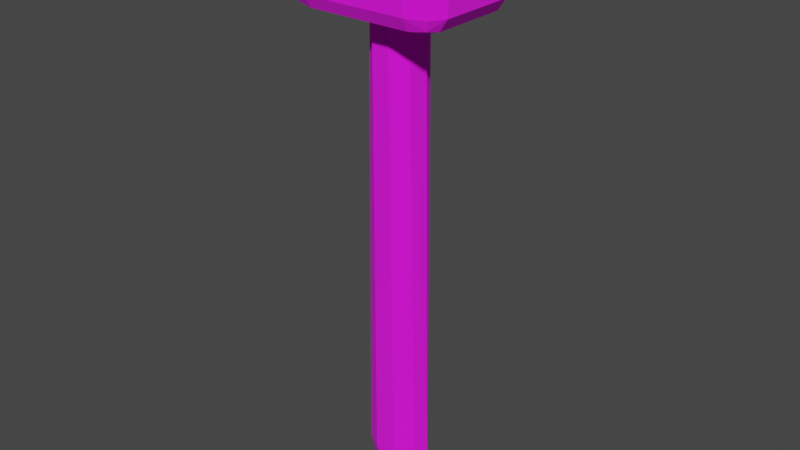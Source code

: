 # Source: hammer.blend  (saved by Blender 2.90.8; exported with 4.5.12 LTS)
import bpy
from mathutils import Matrix  # noqa: F401  (used for matrix-valued properties, if any)

bpy.ops.wm.read_factory_settings(use_empty=True)
scene = bpy.context.scene
scene.name = 'Scene'

# ---- collections
col_collection = bpy.data.collections.new('Collection'); scene.collection.children.link(col_collection)

# ---- images (referenced by path relative to the original .blend; pixels are not part of the script)
import os
ASSET_DIR = os.environ.get("B2B_ASSET_DIR", "")  # directory of the original .blend (textures are referenced by path, not embedded)
HERE = os.path.dirname(os.path.abspath(__file__))  # packed textures are extracted next to this script under _unpacked/

def load_image(name, relpath, width, height, colorspace="sRGB"):
    """Load a texture the original file referenced (path relative to the .blend, or extracted next to this script)."""
    p = next((c for c in (os.path.join(HERE, relpath), os.path.join(ASSET_DIR, relpath)) if relpath and os.path.exists(c)), "")
    if p:
        img = bpy.data.images.load(p, check_existing=True)
        img.name = name
    else:  # same state as the original file: an image datablock whose file is absent (Cycles renders it pink)
        img = bpy.data.images.new(name, width, height)
        img.source = "FILE"
        img.filepath = "//" + (relpath or name)
    img.colorspace_settings.name = colorspace
    return img
img_colourpalette_png = load_image('colourpalette.png', 'colourpalette.png', 1024, 1024, 'sRGB')

# ---- materials (node trees are filled in below, after node groups)
mat_material_001 = bpy.data.materials.new('Material.001')
mat_material_001.use_transparent_shadow = False

# ---- material node trees
mat_material_001.use_nodes = True; mat_material_001.node_tree.nodes.clear()
_N = mat_material_001.node_tree.nodes; _L = mat_material_001.node_tree.links
n0 = _N.new('ShaderNodeBsdfPrincipled'); n0.name = 'Principled BSDF'; n0.location = (10, 300)
n0.distribution = 'GGX'
n0.subsurface_method = 'BURLEY'
n0.inputs[2].default_value = 1.0
n0.inputs[3].default_value = 1.45
n0.inputs[27].default_value = (0.0, 0.0, 0.0, 1.0)
n0.inputs[28].default_value = 1.0
n1 = _N.new('ShaderNodeOutputMaterial'); n1.name = 'Material Output'; n1.location = (300, 300)
n2 = _N.new('ShaderNodeTexImage'); n2.name = 'Image Texture'; n2.location = (-380, 280)
n2.image = img_colourpalette_png
n3 = _N.new('ShaderNodeTexCoord'); n3.name = 'Texture Coordinate'; n3.location = (-580, 240)
_L.new(n0.outputs[0], n1.inputs[0])
_L.new(n2.outputs[0], n0.inputs[0])
_L.new(n3.outputs[2], n2.inputs[0])
n1.is_active_output = True

# ---- world
world_world = bpy.data.worlds.new('World'); scene.world = world_world
world_world.use_nodes = True; world_world.node_tree.nodes.clear()
_N = world_world.node_tree.nodes; _L = world_world.node_tree.links
n0 = _N.new('ShaderNodeOutputWorld'); n0.name = 'World Output'; n0.location = (300, 300)
n1 = _N.new('ShaderNodeBackground'); n1.name = 'Background'; n1.location = (10, 300)
n1.inputs[0].default_value = (0.05088, 0.05088, 0.05088, 1.0)
_L.new(n1.outputs[0], n0.inputs[0])
n0.is_active_output = True
world_world.color = (0.05088, 0.05088, 0.05088)
world_world.use_sun_shadow = False
world_world.sun_shadow_jitter_overblur = 0.0

# ---- meshes
me_cylinder = bpy.data.meshes.new('Cylinder')
me_cylinder.from_pydata([(-3.992e-08, 0.2349, 0.4766), (-4.75e-08, 0.277, 5.65), (0.2027, 0.18, 0.4766), (0.1477, 0.2122, 5.65), (0.3105, 0.0408, 0.4766), (0.2264, 0.04811, 5.65), (0.2731, -0.1175, 0.4766), (0.1991, -0.1385, 5.65), (0.1078, -0.2208, 0.4766), (0.07861, -0.2603, 5.65), (-0.1078, -0.2208, 0.4766), (-0.07861, -0.2603, 5.65), (-0.2731, -0.1175, 0.4766), (-0.1991, -0.1385, 5.65), (-0.3105, 0.0408, 0.4766), (-0.2264, 0.04811, 5.65), (-0.2027, 0.18, 0.4766), (-0.1477, 0.2122, 5.65), (-1.114e-08, 0.1453, -0.03279), (0.1254, 0.1113, -0.03279), (0.1921, 0.02523, -0.03279), (0.1689, -0.07265, -0.03279), (0.0667, -0.1365, -0.03279), (-0.0667, -0.1365, -0.03279), (-0.1689, -0.07265, -0.03279), (-0.1921, 0.02523, -0.03279), (-0.1254, 0.1113, -0.03279)], [], [(0, 1, 3, 2), (2, 3, 5, 4), (4, 5, 7, 6), (6, 7, 9, 8), (8, 9, 11, 10), (10, 11, 13, 12), (12, 13, 15, 14), (3, 1, 17, 15, 13, 11, 9, 7, 5), (14, 15, 17, 16), (16, 17, 1, 0), (16, 0, 18, 26), (18, 19, 20, 21, 22, 23, 24, 25, 26), (14, 16, 26, 25), (12, 14, 25, 24), (10, 12, 24, 23), (8, 10, 23, 22), (6, 8, 22, 21), (0, 2, 19, 18), (4, 6, 21, 20), (2, 4, 20, 19)])
_uv = me_cylinder.uv_layers.new(name='UVMap')
_uv.uv.foreach_set('vector', [0.3944, 0.5747, 0.3944, 0.5747, 0.3944, 0.5747, 0.3944, 0.5747, 0.3944, 0.5747, 0.3944, 0.5747, 0.3944, 0.5747, 0.3944, 0.5747, 0.3944, 0.5747, 0.3944, 0.5747, 0.3944, 0.5747, 0.3944, 0.5747, 0.3944, 0.5747, 0.3944, 0.5747, 0.3944, 0.5747, 0.3944, 0.5747, 0.3944, 0.5747, 0.3944, 0.5747, 0.3944, 0.5747, 0.3944, 0.5747, 0.3944, 0.5747, 0.3944, 0.5747, 0.3944, 0.5747, 0.3944, 0.5747, 0.3944, 0.5747, 0.3944, 0.5747, 0.3944, 0.5747, 0.3944, 0.5747, 0.3944, 0.5747, 0.3944, 0.5747, 0.3944, 0.5747, 0.3944, 0.5747, 0.3944, 0.5747, 0.3944, 0.5747, 0.3944, 0.5747, 0.3944, 0.5747, 0.3944, 0.5747, 0.3944, 0.5747, 0.3944, 0.5747, 0.3944, 0.5747, 0.3944, 0.5747, 0.3944, 0.5747, 0.3944, 0.5747, 0.3944, 0.5747, 0.3944, 0.5747, 0.3944, 0.5747, 0.3944, 0.5747, 0.3944, 0.5747, 0.3944, 0.5747, 0.3944, 0.5747, 0.3944, 0.5747, 0.3944, 0.5747, 0.3944, 0.5747, 0.3944, 0.5747, 0.3944, 0.5747, 0.3944, 0.5747, 0.3944, 0.5747, 0.3944, 0.5747, 0.3944, 0.5747, 0.3944, 0.5747, 0.3944, 0.5747, 0.3944, 0.5747, 0.3944, 0.5747, 0.3944, 0.5747, 0.3944, 0.5747, 0.3944, 0.5747, 0.3944, 0.5747, 0.3944, 0.5747, 0.3944, 0.5747, 0.3944, 0.5747, 0.3944, 0.5747, 0.3944, 0.5747, 0.3944, 0.5747, 0.3944, 0.5747, 0.3944, 0.5747, 0.3944, 0.5747, 0.3944, 0.5747, 0.3944, 0.5747, 0.3944, 0.5747, 0.3944, 0.5747, 0.3944, 0.5747, 0.3944, 0.5747, 0.3944, 0.5747, 0.3944, 0.5747, 0.3944, 0.5747, 0.3944, 0.5747, 0.3944, 0.5747, 0.3944, 0.5747, 0.3944, 0.5747, 0.3944, 0.5747])
me_cylinder.materials.append(mat_material_001)
me_cylinder.use_remesh_fix_poles = True
me_cylinder.use_remesh_preserve_attributes = False
me_cylinder.use_mirror_vertex_groups = False
me_cylinder.update()
me_cube_001 = bpy.data.meshes.new('Cube.001')
me_cube_001.from_pydata([(-1.449, -1.172, -2.126), (-1.449, -1.803, -1.382), (-2.23, -1.172, -1.382), (-1.449, -1.618, -1.908), (-1.9, -1.536, -1.812), (-2.002, -1.618, -1.382), (-2.002, -1.172, -1.908), (-1.449, -1.803, 1.382), (-1.449, -1.172, 2.126), (-2.23, -1.172, 1.382), (-1.449, -1.618, 1.908), (-1.9, -1.536, 1.812), (-2.002, -1.172, 1.908), (-2.002, -1.618, 1.382), (-1.449, 1.172, -2.126), (-2.23, 1.172, -1.382), (-1.449, 1.803, -1.382), (-2.002, 1.172, -1.908), (-1.9, 1.536, -1.812), (-2.002, 1.618, -1.382), (-1.449, 1.618, -1.908), (-1.449, 1.172, 2.126), (-1.449, 1.803, 1.382), (-2.23, 1.172, 1.382), (-1.449, 1.618, 1.908), (-1.9, 1.536, 1.812), (-2.002, 1.618, 1.382), (-2.002, 1.172, 1.908), (1.449, -1.172, -2.126), (2.23, -1.172, -1.382), (1.449, -1.803, -1.382), (2.002, -1.172, -1.908), (1.9, -1.536, -1.812), (2.002, -1.618, -1.382), (1.449, -1.618, -1.908), (1.449, -1.172, 2.126), (1.449, -1.803, 1.382), (2.23, -1.172, 1.382), (1.449, -1.618, 1.908), (1.9, -1.536, 1.812), (2.002, -1.618, 1.382), (2.002, -1.172, 1.908), (1.449, 1.172, -2.126), (1.449, 1.803, -1.382), (2.23, 1.172, -1.382), (1.449, 1.618, -1.908), (1.9, 1.536, -1.812), (2.002, 1.618, -1.382), (2.002, 1.172, -1.908), (1.449, 1.172, 2.126), (2.23, 1.172, 1.382), (1.449, 1.803, 1.382), (2.002, 1.172, 1.908), (1.9, 1.536, 1.812), (2.002, 1.618, 1.382), (1.449, 1.618, 1.908)], [], [(30, 36, 7, 1), (49, 21, 8, 35), (16, 22, 51, 43), (0, 3, 4, 6), (1, 5, 4, 3), (2, 6, 4, 5), (7, 10, 11, 13), (8, 12, 11, 10), (9, 13, 11, 12), (14, 17, 18, 20), (15, 19, 18, 17), (16, 20, 18, 19), (21, 24, 25, 27), (22, 26, 25, 24), (23, 27, 25, 26), (28, 31, 32, 34), (29, 33, 32, 31), (30, 34, 32, 33), (35, 38, 39, 41), (36, 40, 39, 38), (37, 41, 39, 40), (42, 45, 46, 48), (43, 47, 46, 45), (44, 48, 46, 47), (49, 52, 53, 55), (50, 54, 53, 52), (51, 55, 53, 54), (14, 0, 6, 17), (17, 6, 2, 15), (1, 7, 13, 5), (5, 13, 9, 2), (8, 21, 27, 12), (12, 27, 23, 9), (22, 16, 19, 26), (26, 19, 15, 23), (42, 14, 20, 45), (45, 20, 16, 43), (21, 49, 55, 24), (24, 55, 51, 22), (50, 44, 47, 54), (54, 47, 43, 51), (28, 42, 48, 31), (31, 48, 44, 29), (49, 35, 41, 52), (52, 41, 37, 50), (36, 30, 33, 40), (40, 33, 29, 37), (0, 28, 34, 3), (3, 34, 30, 1), (35, 8, 10, 38), (38, 10, 7, 36), (14, 42, 28, 0), (50, 37, 29, 44), (2, 9, 23, 15)])
_uv = me_cube_001.uv_layers.new(name='UVMap')
_uv.uv.foreach_set('vector', [0.9824, 0.4931, 0.9824, 0.4931, 0.9824, 0.4931, 0.9824, 0.4931, 0.9824, 0.4931, 0.9824, 0.4931, 0.9824, 0.4931, 0.9824, 0.4931, 0.9824, 0.4931, 0.9824, 0.4931, 0.9824, 0.4931, 0.9824, 0.4931, 0.9824, 0.4931, 0.9824, 0.4931, 0.9824, 0.4931, 0.9824, 0.4931, 0.9824, 0.4931, 0.9824, 0.4931, 0.9824, 0.4931, 0.9824, 0.4931, 0.9824, 0.4931, 0.9824, 0.4931, 0.9824, 0.4931, 0.9824, 0.4931, 0.9824, 0.4931, 0.9824, 0.4931, 0.9824, 0.4931, 0.9824, 0.4931, 0.9824, 0.4931, 0.9824, 0.4931, 0.9824, 0.4931, 0.9824, 0.4931, 0.9824, 0.4931, 0.9824, 0.4931, 0.9824, 0.4931, 0.9824, 0.4931, 0.9824, 0.4931, 0.9824, 0.4931, 0.9824, 0.4931, 0.9824, 0.4931, 0.9824, 0.4931, 0.9824, 0.4931, 0.9824, 0.4931, 0.9824, 0.4931, 0.9824, 0.4931, 0.9824, 0.4931, 0.9824, 0.4931, 0.9824, 0.4931, 0.9824, 0.4931, 0.9824, 0.4931, 0.9824, 0.4931, 0.9824, 0.4931, 0.9824, 0.4931, 0.9824, 0.4931, 0.9824, 0.4931, 0.9824, 0.4931, 0.9824, 0.4931, 0.9824, 0.4931, 0.9824, 0.4931, 0.9824, 0.4931, 0.9824, 0.4931, 0.9824, 0.4931, 0.9824, 0.4931, 0.9824, 0.4931, 0.9824, 0.4931, 0.9824, 0.4931, 0.9824, 0.4931, 0.9824, 0.4931, 0.9824, 0.4931, 0.9824, 0.4931, 0.9824, 0.4931, 0.9824, 0.4931, 0.9824, 0.4931, 0.9824, 0.4931, 0.9824, 0.4931, 0.9824, 0.4931, 0.9824, 0.4931, 0.9824, 0.4931, 0.9824, 0.4931, 0.9824, 0.4931, 0.9824, 0.4931, 0.9824, 0.4931, 0.9824, 0.4931, 0.9824, 0.4931, 0.9824, 0.4931, 0.9824, 0.4931, 0.9824, 0.4931, 0.9824, 0.4931, 0.9824, 0.4931, 0.9824, 0.4931, 0.9824, 0.4931, 0.9824, 0.4931, 0.9824, 0.4931, 0.9824, 0.4931, 0.9824, 0.4931, 0.9824, 0.4931, 0.9824, 0.4931, 0.9824, 0.4931, 0.9824, 0.4931, 0.9824, 0.4931, 0.9824, 0.4931, 0.9824, 0.4931, 0.9824, 0.4931, 0.9824, 0.4931, 0.9824, 0.4931, 0.9824, 0.4931, 0.9824, 0.4931, 0.9824, 0.4931, 0.9824, 0.4931, 0.9824, 0.4931, 0.9824, 0.4931, 0.9824, 0.4931, 0.9824, 0.4931, 0.9824, 0.4931, 0.9824, 0.4931, 0.9824, 0.4931, 0.9824, 0.4931, 0.9824, 0.4931, 0.9824, 0.4931, 0.9824, 0.4931, 0.9824, 0.4931, 0.9824, 0.4931, 0.9824, 0.4931, 0.9824, 0.4931, 0.9824, 0.4931, 0.9824, 0.4931, 0.9824, 0.4931, 0.9824, 0.4931, 0.9824, 0.4931, 0.9824, 0.4931, 0.9824, 0.4931, 0.9824, 0.4931, 0.9824, 0.4931, 0.9824, 0.4931, 0.9824, 0.4931, 0.9824, 0.4931, 0.9824, 0.4931, 0.9824, 0.4931, 0.9824, 0.4931, 0.9824, 0.4931, 0.9824, 0.4931, 0.9824, 0.4931, 0.9824, 0.4931, 0.9824, 0.4931, 0.9824, 0.4931, 0.9824, 0.4931, 0.9824, 0.4931, 0.9824, 0.4931, 0.9824, 0.4931, 0.9824, 0.4931, 0.9824, 0.4931, 0.9824, 0.4931, 0.9824, 0.4931, 0.9824, 0.4931, 0.9824, 0.4931, 0.9824, 0.4931, 0.9824, 0.4931, 0.9824, 0.4931, 0.9824, 0.4931, 0.9824, 0.4931, 0.9824, 0.4931, 0.9824, 0.4931, 0.9824, 0.4931, 0.9824, 0.4931, 0.9824, 0.4931, 0.9824, 0.4931, 0.9824, 0.4931, 0.9824, 0.4931, 0.9824, 0.4931, 0.9824, 0.4931, 0.9824, 0.4931, 0.9824, 0.4931, 0.9824, 0.4931, 0.9824, 0.4931, 0.9824, 0.4931, 0.9824, 0.4931, 0.9824, 0.4931, 0.9824, 0.4931, 0.9824, 0.4931, 0.9824, 0.4931, 0.9824, 0.4931, 0.9824, 0.4931, 0.9824, 0.4931, 0.9824, 0.4931, 0.9824, 0.4931, 0.9824, 0.4931, 0.9824, 0.4931, 0.9824, 0.4931, 0.9824, 0.4931, 0.9824, 0.4931, 0.9824, 0.4931, 0.9824, 0.4931, 0.9824, 0.4931, 0.9824, 0.4931, 0.9824, 0.4931, 0.9824, 0.4931, 0.9824, 0.4931, 0.9824, 0.4931, 0.9824, 0.4931, 0.9824, 0.4931, 0.9824, 0.4931, 0.9824, 0.4931, 0.9824, 0.4931, 0.9824, 0.4931, 0.9824, 0.4931, 0.9824, 0.4931, 0.9824, 0.4931, 0.9824, 0.4931, 0.9824, 0.4931, 0.9824, 0.4931, 0.9824, 0.4931, 0.9824, 0.4931, 0.9824, 0.4931, 0.9824, 0.4931, 0.9824, 0.4931, 0.9824, 0.4931])
me_cube_001.materials.append(mat_material_001)
me_cube_001.use_remesh_fix_poles = True
me_cube_001.use_remesh_preserve_attributes = False
me_cube_001.use_mirror_vertex_groups = False
me_cube_001.update()

# ---- objects
ob_cylinder = bpy.data.objects.new('Cylinder', me_cylinder)
ob_cube = bpy.data.objects.new('Cube', me_cube_001)

# ---- transforms, parenting, visibility, modifiers, constraints
ob_cylinder.location = (0.0, 0.0, 0.0)
ob_cylinder.lineart.crease_threshold = 0.0
ob_cube.location = (0.0, 0.0, 5.283)
ob_cube.scale = (0.3485, 0.3197, 0.2214)
ob_cube.lineart.crease_threshold = 0.0

# ---- collection membership
col_collection.objects.link(ob_cylinder)
col_collection.objects.link(ob_cube)

# ---- scene / render settings (as saved in the file)
scene.frame_start = 1; scene.frame_end = 250; scene.frame_set(1)
scene.render.engine = 'BLENDER_EEVEE_NEXT'
scene.cycles.use_denoising = False
scene.cycles.samples = 128
scene.cycles.sampling_pattern = 'TABULATED_SOBOL'
scene.cycles.use_adaptive_sampling = False
scene.cycles.use_light_tree = False
scene.view_settings.view_transform = 'Filmic'
bpy.context.view_layer.update()

# ---- added for rendering (the .blend has no active camera and no usable light): camera, sun
cam_auto = bpy.data.cameras.new('AutoCamera')
cam_auto.lens = 50.0
cam_auto.sensor_width = 36.0
cam_auto.clip_end = 1000.0
ob_auto_camera = bpy.data.objects.new('AutoCamera', cam_auto)
scene.collection.objects.link(ob_auto_camera)
ob_auto_camera.location = (5.64493, -6.77392, 7.3762)
ob_auto_camera.rotation_euler = (1.09748, -7.21219e-08, 0.694738)
scene.camera = ob_auto_camera
light_auto_sun = bpy.data.lights.new('AutoSun', 'SUN')
light_auto_sun.energy = 3.0
light_auto_sun.angle = 0.0523599
ob_auto_sun = bpy.data.objects.new('AutoSun', light_auto_sun)
scene.collection.objects.link(ob_auto_sun)
ob_auto_sun.rotation_euler = (0.872665, 0.174533, 0.523599)
bpy.context.view_layer.update()
